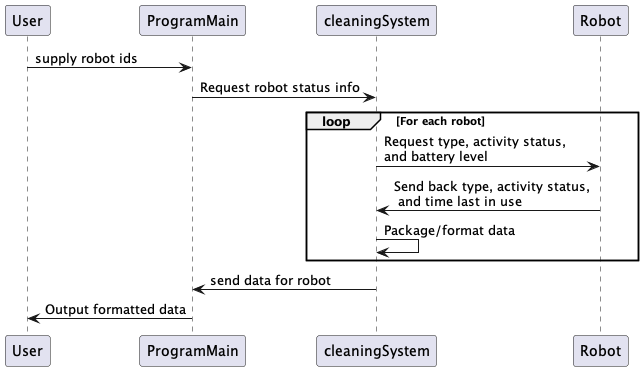

The diagram above was rendered by PlantUML. Its source (embedded in the PNG):
@startuml
User -> ProgramMain : supply robot ids
ProgramMain -> cleaningSystem : Request robot status info
loop For each robot
cleaningSystem -> Robot : Request type, activity status, \nand battery level
Robot -> cleaningSystem : Send back type, activity status, \n and time last in use
cleaningSystem -> cleaningSystem : Package/format data
end 
cleaningSystem -> ProgramMain : send data for robot
ProgramMain -> User : Output formatted data 

@enduml